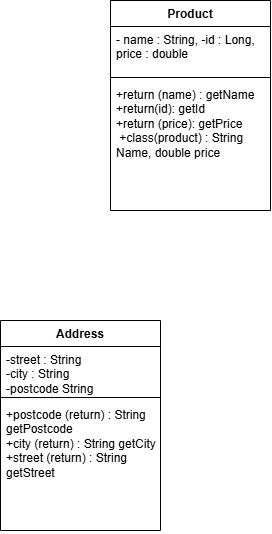

The diagram above was exported from draw.io. Its source (the exported page's mxGraphModel, read from the mxfile embedded in the PNG):
<mxGraphModel dx="1414" dy="829" grid="1" gridSize="10" guides="1" tooltips="1" connect="1" arrows="1" fold="1" page="1" pageScale="1" pageWidth="827" pageHeight="1169" math="0" shadow="0">
  <root>
    <mxCell id="0" />
    <mxCell id="1" parent="0" />
    <mxCell id="Zg-6e66LroI6eeT6zBYJ-27" parent="1" style="swimlane;fontStyle=1;align=center;verticalAlign=top;childLayout=stackLayout;horizontal=1;startSize=26;horizontalStack=0;resizeParent=1;resizeParentMax=0;resizeLast=0;collapsible=1;marginBottom=0;whiteSpace=wrap;html=1;" value="Product" vertex="1">
      <mxGeometry height="210" width="160" x="370" y="100" as="geometry" />
    </mxCell>
    <mxCell id="Zg-6e66LroI6eeT6zBYJ-28" parent="Zg-6e66LroI6eeT6zBYJ-27" style="text;strokeColor=none;fillColor=none;align=left;verticalAlign=top;spacingLeft=4;spacingRight=4;overflow=hidden;rotatable=0;points=[[0,0.5],[1,0.5]];portConstraint=eastwest;whiteSpace=wrap;html=1;" value="- name : String, -id : Long, price : double" vertex="1">
      <mxGeometry height="47" width="160" y="26" as="geometry" />
    </mxCell>
    <mxCell id="Zg-6e66LroI6eeT6zBYJ-29" parent="Zg-6e66LroI6eeT6zBYJ-27" style="line;strokeWidth=1;fillColor=none;align=left;verticalAlign=middle;spacingTop=-1;spacingLeft=3;spacingRight=3;rotatable=0;labelPosition=right;points=[];portConstraint=eastwest;strokeColor=inherit;" value="" vertex="1">
      <mxGeometry height="8" width="160" y="73" as="geometry" />
    </mxCell>
    <mxCell id="Zg-6e66LroI6eeT6zBYJ-30" parent="Zg-6e66LroI6eeT6zBYJ-27" style="text;strokeColor=none;fillColor=none;align=left;verticalAlign=top;spacingLeft=4;spacingRight=4;overflow=hidden;rotatable=0;points=[[0,0.5],[1,0.5]];portConstraint=eastwest;whiteSpace=wrap;html=1;" value="+return (name) : getName&lt;div&gt;+return(id): getId&lt;/div&gt;&lt;div&gt;+return (price): getPrice&amp;nbsp;&lt;br&gt;&lt;div&gt;&amp;nbsp;+class(product) : String Name, double price&lt;/div&gt;&lt;/div&gt;&lt;div&gt;&lt;br&gt;&lt;/div&gt;" vertex="1">
      <mxGeometry height="129" width="160" y="81" as="geometry" />
    </mxCell>
    <mxCell id="Zg-6e66LroI6eeT6zBYJ-35" parent="1" style="swimlane;fontStyle=1;align=center;verticalAlign=top;childLayout=stackLayout;horizontal=1;startSize=26;horizontalStack=0;resizeParent=1;resizeParentMax=0;resizeLast=0;collapsible=1;marginBottom=0;whiteSpace=wrap;html=1;" value="Address" vertex="1">
      <mxGeometry height="210" width="160" x="260" y="420" as="geometry" />
    </mxCell>
    <mxCell id="Zg-6e66LroI6eeT6zBYJ-36" parent="Zg-6e66LroI6eeT6zBYJ-35" style="text;strokeColor=none;fillColor=none;align=left;verticalAlign=top;spacingLeft=4;spacingRight=4;overflow=hidden;rotatable=0;points=[[0,0.5],[1,0.5]];portConstraint=eastwest;whiteSpace=wrap;html=1;" value="-street : String&lt;div&gt;-city : String&lt;/div&gt;&lt;div&gt;-postcode String&lt;/div&gt;" vertex="1">
      <mxGeometry height="47" width="160" y="26" as="geometry" />
    </mxCell>
    <mxCell id="Zg-6e66LroI6eeT6zBYJ-37" parent="Zg-6e66LroI6eeT6zBYJ-35" style="line;strokeWidth=1;fillColor=none;align=left;verticalAlign=middle;spacingTop=-1;spacingLeft=3;spacingRight=3;rotatable=0;labelPosition=right;points=[];portConstraint=eastwest;strokeColor=inherit;" value="" vertex="1">
      <mxGeometry height="8" width="160" y="73" as="geometry" />
    </mxCell>
    <mxCell id="Zg-6e66LroI6eeT6zBYJ-38" parent="Zg-6e66LroI6eeT6zBYJ-35" style="text;strokeColor=none;fillColor=none;align=left;verticalAlign=top;spacingLeft=4;spacingRight=4;overflow=hidden;rotatable=0;points=[[0,0.5],[1,0.5]];portConstraint=eastwest;whiteSpace=wrap;html=1;" value="+postcode (return) : String getPostcode&lt;div&gt;+city (return) : String getCity&lt;/div&gt;&lt;div&gt;+street (return) : String getStreet&lt;/div&gt;" vertex="1">
      <mxGeometry height="129" width="160" y="81" as="geometry" />
    </mxCell>
  </root>
</mxGraphModel>